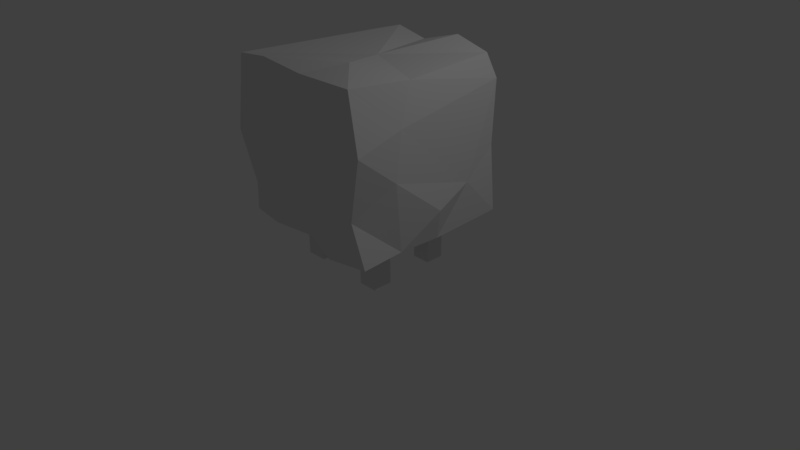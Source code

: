 # Source: shrubbery2.blend  (saved by Blender 2.77.0; exported with 4.5.12 LTS)
import bpy
from mathutils import Matrix  # noqa: F401  (used for matrix-valued properties, if any)

bpy.ops.wm.read_factory_settings(use_empty=True)
scene = bpy.context.scene
scene.name = 'Scene'

# ---- collections
col_collection_1 = bpy.data.collections.new('Collection 1'); scene.collection.children.link(col_collection_1)

# ---- materials (node trees are filled in below, after node groups)
mat_material = bpy.data.materials.new('Material')
mat_material.alpha_threshold = 0.0
mat_material.use_transparent_shadow = False
mat_material.roughness = 0.5
mat_material.specular_intensity = 0.0
mat_material.line_color = (0.0, 0.0, 0.0, 1.0)

# ---- material node trees

# ---- world
world_world = bpy.data.worlds.new('World'); scene.world = world_world
world_world.color = (0.05088, 0.05088, 0.05088)
world_world.use_sun_shadow = False
world_world.sun_shadow_jitter_overblur = 0.0
world_world.cycles.sampling_method = 'MANUAL'

# ---- cameras
cam_camera = bpy.data.cameras.new('Camera')
cam_camera.clip_end = 100.0
cam_camera.lens = 35.0
cam_camera.sensor_width = 32.0
cam_camera.sensor_height = 18.0
cam_camera.ortho_scale = 7.314
cam_camera.dof.focus_distance = 0.0
cam_camera.dof.aperture_fstop = 128.0

# ---- lights
light_lamp = bpy.data.lights.new('Lamp', 'POINT')
light_lamp.transmission_factor = 0.0
light_lamp.cutoff_distance = 30.0
light_lamp.energy = 100.0
light_lamp.shadow_buffer_clip_start = 1.001
light_lamp.shadow_soft_size = 0.1
light_lamp.shadow_maximum_resolution = 0.006
light_lamp.use_absolute_resolution = True

# ---- meshes
me_cube = bpy.data.meshes.new('Cube')
me_cube.from_pydata([(1.095, 0.9831, 0.6398), (1.043, -1.042, 0.5734), (-1.131, -0.9294, 0.5808), (-0.9749, 1.083, 0.5555), (1.024, 0.9752, 2.59), (0.8579, -1.02, 2.617), (-1.032, -1.053, 2.643), (-1.015, 0.914, 2.563), (-0.6372, 0.4071, -0.006829), (-0.6372, 0.4071, 0.7188), (-0.6372, 0.6519, -0.006829), (-0.6372, 0.6519, 0.7188), (-0.3925, 0.4071, -0.006829), (-0.3925, 0.4071, 0.7188), (-0.3925, 0.6519, -0.006829), (-0.3925, 0.6519, 0.7188), (0.3862, 0.3496, -0.006829), (0.3862, 0.3496, 0.7188), (0.3862, 0.5943, -0.006829), (0.3862, 0.5943, 0.7188), (0.6309, 0.3496, -0.006829), (0.6309, 0.3496, 0.7188), (0.6309, 0.5943, -0.006829), (0.6309, 0.5943, 0.7188), (-0.6282, -0.5387, -0.006829), (-0.6282, -0.5387, 0.7188), (-0.6282, -0.294, -0.006829), (-0.6282, -0.294, 0.7188), (-0.3507, -0.5387, -0.006829), (-0.3507, -0.5387, 0.7188), (-0.3507, -0.294, -0.006829), (-0.3507, -0.294, 0.7188), (0.4306, -0.5944, -0.006829), (0.4306, -0.5944, 0.7188), (0.4306, -0.3496, -0.006829), (0.4306, -0.3496, 0.7188), (0.6978, -0.5944, -0.006829), (0.6978, -0.5944, 0.7188), (0.6978, -0.3496, -0.006829), (0.6978, -0.3496, 0.7188), (1.022, 0.3898, 0.6323), (1.031, 0.02593, 0.5516), (1.006, -0.6372, 0.5865), (0.593, 1.047, 0.5381), (0.03048, 1.107, 0.6199), (-0.4029, 1.034, 0.5635), (1.05, 1.082, 1.095), (1.048, 0.9662, 1.736), (1.036, 1.075, 2.169), (0.4616, -1.109, 0.5406), (-0.01467, -0.971, 0.617), (-0.6114, -1.015, 0.5934), (0.8771, -1.074, 1.118), (1.022, -1.061, 1.648), (1.007, -1.078, 2.112), (-1.104, -0.4501, 0.6467), (-1.137, 0.02085, 0.501), (-1.049, 0.4983, 0.4633), (-0.9465, -1.037, 1.034), (-1.06, -1.166, 1.67), (-1.086, -1.056, 2.101), (-1.035, 1.069, 1.154), (-1.062, 0.9987, 1.683), (-1.132, 1.006, 2.083), (0.9069, 0.4336, 2.628), (1.011, -0.09187, 2.549), (1.014, -0.4553, 2.639), (0.5101, 1.015, 2.747), (-0.09006, 1.002, 2.6), (-0.5097, 0.9885, 2.718), (0.3841, -1.028, 2.625), (-0.007453, -0.9933, 2.596), (-0.5555, -1.066, 2.698), (-1.081, -0.5768, 2.656), (-1.039, -0.1141, 2.635), (-1.062, 0.538, 2.591), (0.4384, -1.065, 2.03), (0.5044, -1.101, 1.638), (0.4444, -1.145, 1.038), (0.0169, -1.073, 2.156), (-0.01324, -1.069, 1.537), (0.009287, -1.039, 1.077), (-0.5125, -1.151, 2.186), (-0.6904, -1.108, 1.665), (-0.6172, -1.142, 1.114), (-0.5127, 1.273, 1.257), (0.08597, 1.19, 1.048), (0.6213, 1.089, 1.266), (-0.598, 1.099, 1.735), (-0.08655, 1.14, 1.649), (0.5907, 1.072, 1.62), (-0.6241, 1.107, 2.15), (-0.02171, 1.146, 2.11), (0.4943, 1.13, 2.244), (-0.5899, -0.524, 0.5261), (-0.05106, -0.5397, 0.5586), (0.5143, -0.5988, 0.5554), (-0.613, 0.003396, 0.4951), (-0.05341, -0.0006039, 0.4699), (0.4799, -0.000827, 0.4034), (-0.4903, 0.4265, 0.4345), (0.02186, 0.5587, 0.5208), (0.4766, 0.4019, 0.5624), (1.074, 0.4124, 2.164), (1.104, 0.4172, 1.644), (1.075, 0.5002, 1.175), (1.091, -0.1061, 2.037), (1.069, -0.07141, 1.567), (1.164, 0.02412, 1.004), (1.094, -0.5138, 2.06), (1.136, -0.6472, 1.575), (1.082, -0.5971, 1.113), (-1.121, -0.633, 2.101), (-1.187, -0.5177, 1.6), (-1.132, -0.4731, 1.068), (-1.152, 0.07189, 2.139), (-1.155, 0.1052, 1.605), (-1.168, 0.1289, 1.019), (-1.129, 0.5583, 2.031), (-1.14, 0.544, 1.53), (-1.045, 0.6053, 0.9263), (0.4724, -0.5942, 2.727), (-0.07512, -0.5445, 2.703), (-0.602, -0.5177, 2.659), (0.4497, -0.1375, 2.636), (-0.1386, -0.1512, 2.68), (-0.5838, -0.01023, 2.675), (0.3257, 0.5547, 2.719), (-0.01922, 0.5077, 2.644), (-0.5874, 0.346, 2.706)], [], [(129, 69, 7, 75), (120, 61, 3, 57), (111, 52, 1, 42), (102, 43, 0, 40), (93, 67, 4, 48), (84, 58, 2, 51), (9, 11, 10, 8), (11, 15, 14, 10), (15, 13, 12, 14), (13, 9, 8, 12), (8, 10, 14, 12), (13, 15, 11, 9), (17, 19, 18, 16), (19, 23, 22, 18), (23, 21, 20, 22), (21, 17, 16, 20), (16, 18, 22, 20), (21, 23, 19, 17), (25, 27, 26, 24), (27, 31, 30, 26), (31, 29, 28, 30), (29, 25, 24, 28), (24, 26, 30, 28), (29, 31, 27, 25), (33, 35, 34, 32), (35, 39, 38, 34), (39, 37, 36, 38), (37, 33, 32, 36), (32, 34, 38, 36), (37, 39, 35, 33), (52, 78, 49, 1), (78, 81, 50, 49), (81, 84, 51, 50), (5, 70, 76, 54), (54, 76, 77, 53), (53, 77, 78, 52), (70, 71, 79, 76), (76, 79, 80, 77), (77, 80, 81, 78), (71, 72, 82, 79), (79, 82, 83, 80), (80, 83, 84, 81), (72, 6, 60, 82), (82, 60, 59, 83), (83, 59, 58, 84), (43, 87, 46, 0), (87, 90, 47, 46), (90, 93, 48, 47), (3, 61, 85, 45), (45, 85, 86, 44), (44, 86, 87, 43), (61, 62, 88, 85), (85, 88, 89, 86), (86, 89, 90, 87), (62, 63, 91, 88), (88, 91, 92, 89), (89, 92, 93, 90), (63, 7, 69, 91), (91, 69, 68, 92), (92, 68, 67, 93), (49, 96, 42, 1), (96, 99, 41, 42), (99, 102, 40, 41), (2, 55, 94, 51), (51, 94, 95, 50), (50, 95, 96, 49), (55, 56, 97, 94), (94, 97, 98, 95), (95, 98, 99, 96), (56, 57, 100, 97), (97, 100, 101, 98), (98, 101, 102, 99), (57, 3, 45, 100), (100, 45, 44, 101), (101, 44, 43, 102), (46, 105, 40, 0), (105, 108, 41, 40), (108, 111, 42, 41), (4, 64, 103, 48), (48, 103, 104, 47), (47, 104, 105, 46), (64, 65, 106, 103), (103, 106, 107, 104), (104, 107, 108, 105), (65, 66, 109, 106), (106, 109, 110, 107), (107, 110, 111, 108), (66, 5, 54, 109), (109, 54, 53, 110), (110, 53, 52, 111), (58, 114, 55, 2), (114, 117, 56, 55), (117, 120, 57, 56), (6, 73, 112, 60), (60, 112, 113, 59), (59, 113, 114, 58), (73, 74, 115, 112), (112, 115, 116, 113), (113, 116, 117, 114), (74, 75, 118, 115), (115, 118, 119, 116), (116, 119, 120, 117), (75, 7, 63, 118), (118, 63, 62, 119), (119, 62, 61, 120), (72, 123, 73, 6), (123, 126, 74, 73), (126, 129, 75, 74), (5, 66, 121, 70), (70, 121, 122, 71), (71, 122, 123, 72), (66, 65, 124, 121), (121, 124, 125, 122), (122, 125, 126, 123), (65, 64, 127, 124), (124, 127, 128, 125), (125, 128, 129, 126), (64, 4, 67, 127), (127, 67, 68, 128), (128, 68, 69, 129)])
_uv = me_cube.uv_layers.new(name='UVMap')
_uv.uv.foreach_set('vector', [0.243, 0.1091, 0.2444, 0.03128, 0.3215, 0.03612, 0.3189, 0.1136, 0.2397, 0.4668, 0.2396, 0.3891, 0.3129, 0.3849, 0.3135, 0.4626, 0.4325, 0.2646, 0.4345, 0.344, 0.3619, 0.3486, 0.3597, 0.2689, 0.9107, 0.6188, 0.9857, 0.6207, 0.9853, 0.7021, 0.9099, 0.6992, 0.9096, 0.2607, 0.9831, 0.2604, 0.9831, 0.342, 0.9096, 0.3422, 0.5769, 0.4645, 0.5781, 0.3873, 0.6537, 0.3881, 0.6517, 0.4654, 0.905, 0.8443, 0.8688, 0.8443, 0.8688, 0.7309, 0.905, 0.7308, 0.07613, 0.7414, 0.1123, 0.7414, 0.1123, 0.8549, 0.07613, 0.8549, 0.3875, 0.8559, 0.3513, 0.8559, 0.3513, 0.7424, 0.3875, 0.7424, 0.6025, 0.7424, 0.6387, 0.7424, 0.6387, 0.8559, 0.6025, 0.8559, 0.2646, 0.883, 0.3008, 0.883, 0.3008, 0.9213, 0.2646, 0.9213, 0.4769, 0.9223, 0.4769, 0.8841, 0.5131, 0.8841, 0.5131, 0.9223, 0.8422, 0.9859, 0.806, 0.9859, 0.806, 0.8725, 0.8422, 0.8725, 0.01331, 0.7414, 0.04951, 0.7414, 0.04951, 0.8549, 0.01331, 0.8549, 0.2646, 0.7414, 0.3008, 0.7414, 0.3008, 0.8549, 0.2646, 0.8549, 0.5131, 0.8559, 0.4769, 0.8559, 0.4769, 0.7424, 0.5131, 0.7424, 0.238, 0.9213, 0.2018, 0.9213, 0.2018, 0.883, 0.238, 0.883, 0.3875, 0.8841, 0.3875, 0.9223, 0.3513, 0.9223, 0.3513, 0.8841, 0.8688, 0.8725, 0.905, 0.8725, 0.905, 0.9859, 0.8688, 0.9859, 0.7793, 0.8443, 0.7431, 0.8443, 0.7431, 0.7308, 0.7793, 0.7308, 0.238, 0.8549, 0.2018, 0.8549, 0.2018, 0.7414, 0.238, 0.7414, 0.4503, 0.8559, 0.4141, 0.8559, 0.4141, 0.7424, 0.4503, 0.7424, 0.1751, 0.9213, 0.139, 0.9213, 0.139, 0.883, 0.1751, 0.883, 0.4503, 0.8841, 0.4503, 0.9223, 0.4141, 0.9223, 0.4141, 0.8841, 0.8422, 0.8443, 0.806, 0.8443, 0.806, 0.7309, 0.8422, 0.7308, 0.7165, 0.8443, 0.6803, 0.8443, 0.6803, 0.7308, 0.7165, 0.7308, 0.1751, 0.8549, 0.139, 0.8549, 0.139, 0.7414, 0.1751, 0.7414, 0.5759, 0.8559, 0.5397, 0.8559, 0.5397, 0.7424, 0.5759, 0.7424, 0.7165, 0.8725, 0.7165, 0.9108, 0.6803, 0.9108, 0.6803, 0.8725, 0.04951, 0.883, 0.04951, 0.9213, 0.01331, 0.9213, 0.01331, 0.883, 0.5732, 0.6961, 0.5744, 0.6189, 0.6478, 0.6199, 0.6458, 0.6971, 0.5744, 0.6189, 0.5756, 0.5417, 0.6498, 0.5426, 0.6478, 0.6199, 0.5756, 0.5417, 0.5769, 0.4645, 0.6517, 0.4654, 0.6498, 0.5426, 0.3554, 0.693, 0.3544, 0.616, 0.4277, 0.617, 0.428, 0.6941, 0.428, 0.6941, 0.4277, 0.617, 0.5011, 0.6179, 0.5006, 0.6951, 0.5006, 0.6951, 0.5011, 0.6179, 0.5744, 0.6189, 0.5732, 0.6961, 0.3544, 0.616, 0.3533, 0.5389, 0.4274, 0.5398, 0.4277, 0.617, 0.4277, 0.617, 0.4274, 0.5398, 0.5015, 0.5408, 0.5011, 0.6179, 0.5011, 0.6179, 0.5015, 0.5408, 0.5756, 0.5417, 0.5744, 0.6189, 0.3533, 0.5389, 0.3523, 0.4618, 0.4272, 0.4627, 0.4274, 0.5398, 0.4274, 0.5398, 0.4272, 0.4627, 0.502, 0.4636, 0.5015, 0.5408, 0.5015, 0.5408, 0.502, 0.4636, 0.5769, 0.4645, 0.5756, 0.5417, 0.3523, 0.4618, 0.3513, 0.3848, 0.4269, 0.3856, 0.4272, 0.4627, 0.4272, 0.4627, 0.4269, 0.3856, 0.5025, 0.3864, 0.502, 0.4636, 0.502, 0.4636, 0.5025, 0.3864, 0.5781, 0.3873, 0.5769, 0.4645, 0.6891, 0.2615, 0.7626, 0.2613, 0.7625, 0.3426, 0.6889, 0.3429, 0.7626, 0.2613, 0.8361, 0.261, 0.836, 0.3424, 0.7625, 0.3426, 0.8361, 0.261, 0.9096, 0.2607, 0.9096, 0.3422, 0.836, 0.3424, 0.6897, 0.01757, 0.7631, 0.01712, 0.7629, 0.09849, 0.6895, 0.09889, 0.6895, 0.09889, 0.7629, 0.09849, 0.7628, 0.1799, 0.6893, 0.1802, 0.6893, 0.1802, 0.7628, 0.1799, 0.7626, 0.2613, 0.6891, 0.2615, 0.7631, 0.01712, 0.8364, 0.01666, 0.8363, 0.0981, 0.7629, 0.09849, 0.7629, 0.09849, 0.8363, 0.0981, 0.8362, 0.1795, 0.7628, 0.1799, 0.7628, 0.1799, 0.8362, 0.1795, 0.8361, 0.261, 0.7626, 0.2613, 0.8364, 0.01666, 0.9098, 0.0162, 0.9097, 0.0977, 0.8363, 0.0981, 0.8363, 0.0981, 0.9097, 0.0977, 0.9097, 0.1792, 0.8362, 0.1795, 0.8362, 0.1795, 0.9097, 0.1792, 0.9096, 0.2607, 0.8361, 0.261, 0.9098, 0.0162, 0.9831, 0.01575, 0.9831, 0.0973, 0.9097, 0.0977, 0.9097, 0.0977, 0.9831, 0.0973, 0.9831, 0.1789, 0.9097, 0.1792, 0.9097, 0.1792, 0.9831, 0.1789, 0.9831, 0.2604, 0.9096, 0.2607, 0.6859, 0.6131, 0.7608, 0.615, 0.759, 0.6933, 0.6835, 0.6904, 0.7608, 0.615, 0.8358, 0.6169, 0.8344, 0.6962, 0.759, 0.6933, 0.8358, 0.6169, 0.9107, 0.6188, 0.9099, 0.6992, 0.8344, 0.6962, 0.6929, 0.3811, 0.7663, 0.38, 0.7645, 0.4583, 0.6906, 0.4584, 0.6906, 0.4584, 0.7645, 0.4583, 0.7627, 0.5367, 0.6882, 0.5357, 0.6882, 0.5357, 0.7627, 0.5367, 0.7608, 0.615, 0.6859, 0.6131, 0.7663, 0.38, 0.8398, 0.3789, 0.8385, 0.4582, 0.7645, 0.4583, 0.7645, 0.4583, 0.8385, 0.4582, 0.8371, 0.5376, 0.7627, 0.5367, 0.7627, 0.5367, 0.8371, 0.5376, 0.8358, 0.6169, 0.7608, 0.615, 0.8398, 0.3789, 0.9132, 0.3778, 0.9124, 0.4581, 0.8385, 0.4582, 0.8385, 0.4582, 0.9124, 0.4581, 0.9116, 0.5385, 0.8371, 0.5376, 0.8371, 0.5376, 0.9116, 0.5385, 0.9107, 0.6188, 0.8358, 0.6169, 0.9132, 0.3778, 0.9867, 0.3767, 0.9864, 0.458, 0.9124, 0.4581, 0.9124, 0.4581, 0.9864, 0.458, 0.986, 0.5394, 0.9116, 0.5385, 0.9116, 0.5385, 0.986, 0.5394, 0.9857, 0.6207, 0.9107, 0.6188, 0.4264, 0.02658, 0.4284, 0.1059, 0.3552, 0.1096, 0.3529, 0.03, 0.4284, 0.1059, 0.4304, 0.1853, 0.3574, 0.1893, 0.3552, 0.1096, 0.4304, 0.1853, 0.4325, 0.2646, 0.3597, 0.2689, 0.3574, 0.1893, 0.6469, 0.01632, 0.6482, 0.09481, 0.575, 0.09852, 0.5734, 0.01974, 0.5734, 0.01974, 0.575, 0.09852, 0.5017, 0.1022, 0.4999, 0.02316, 0.4999, 0.02316, 0.5017, 0.1022, 0.4284, 0.1059, 0.4264, 0.02658, 0.6482, 0.09481, 0.6495, 0.1733, 0.5765, 0.1773, 0.575, 0.09852, 0.575, 0.09852, 0.5765, 0.1773, 0.5035, 0.1813, 0.5017, 0.1022, 0.5017, 0.1022, 0.5035, 0.1813, 0.4304, 0.1853, 0.4284, 0.1059, 0.6495, 0.1733, 0.6508, 0.2518, 0.578, 0.2561, 0.5765, 0.1773, 0.5765, 0.1773, 0.578, 0.2561, 0.5052, 0.2604, 0.5035, 0.1813, 0.5035, 0.1813, 0.5052, 0.2604, 0.4325, 0.2646, 0.4304, 0.1853, 0.6508, 0.2518, 0.6521, 0.3303, 0.5795, 0.3349, 0.578, 0.2561, 0.578, 0.2561, 0.5795, 0.3349, 0.507, 0.3394, 0.5052, 0.2604, 0.5052, 0.2604, 0.507, 0.3394, 0.4345, 0.344, 0.4325, 0.2646, 0.24, 0.6997, 0.2399, 0.622, 0.3149, 0.618, 0.3155, 0.6956, 0.2399, 0.622, 0.2398, 0.5444, 0.3142, 0.5403, 0.3149, 0.618, 0.2398, 0.5444, 0.2397, 0.4668, 0.3135, 0.4626, 0.3142, 0.5403, 0.01331, 0.7118, 0.01488, 0.6343, 0.08988, 0.6302, 0.08886, 0.7078, 0.08886, 0.7078, 0.08988, 0.6302, 0.1649, 0.6261, 0.1644, 0.7037, 0.1644, 0.7037, 0.1649, 0.6261, 0.2399, 0.622, 0.24, 0.6997, 0.01488, 0.6343, 0.01646, 0.5568, 0.0909, 0.5526, 0.08988, 0.6302, 0.08988, 0.6302, 0.0909, 0.5526, 0.1653, 0.5485, 0.1649, 0.6261, 0.1649, 0.6261, 0.1653, 0.5485, 0.2398, 0.5444, 0.2399, 0.622, 0.01646, 0.5568, 0.01803, 0.4792, 0.09191, 0.4751, 0.0909, 0.5526, 0.0909, 0.5526, 0.09191, 0.4751, 0.1658, 0.4709, 0.1653, 0.5485, 0.1653, 0.5485, 0.1658, 0.4709, 0.2397, 0.4668, 0.2398, 0.5444, 0.01803, 0.4792, 0.0196, 0.4017, 0.09293, 0.3975, 0.09191, 0.4751, 0.09191, 0.4751, 0.09293, 0.3975, 0.1662, 0.3933, 0.1658, 0.4709, 0.1658, 0.4709, 0.1662, 0.3933, 0.2396, 0.3891, 0.2397, 0.4668, 0.2385, 0.3424, 0.24, 0.2646, 0.3139, 0.2687, 0.3113, 0.3462, 0.24, 0.2646, 0.2415, 0.1868, 0.3164, 0.1911, 0.3139, 0.2687, 0.2415, 0.1868, 0.243, 0.1091, 0.3189, 0.1136, 0.3164, 0.1911, 0.02008, 0.3311, 0.01839, 0.2525, 0.09226, 0.2565, 0.0929, 0.3348, 0.0929, 0.3348, 0.09226, 0.2565, 0.1661, 0.2606, 0.1657, 0.3386, 0.1657, 0.3386, 0.1661, 0.2606, 0.24, 0.2646, 0.2385, 0.3424, 0.01839, 0.2525, 0.0167, 0.1739, 0.09162, 0.1782, 0.09226, 0.2565, 0.09226, 0.2565, 0.09162, 0.1782, 0.1665, 0.1825, 0.1661, 0.2606, 0.1661, 0.2606, 0.1665, 0.1825, 0.2415, 0.1868, 0.24, 0.2646, 0.0167, 0.1739, 0.015, 0.09534, 0.09099, 0.09992, 0.09162, 0.1782, 0.09162, 0.1782, 0.09099, 0.09992, 0.167, 0.1045, 0.1665, 0.1825, 0.1665, 0.1825, 0.167, 0.1045, 0.243, 0.1091, 0.2415, 0.1868, 0.015, 0.09534, 0.01331, 0.01677, 0.09035, 0.02161, 0.09099, 0.09992, 0.09099, 0.09992, 0.09035, 0.02161, 0.1674, 0.02644, 0.167, 0.1045, 0.167, 0.1045, 0.1674, 0.02644, 0.2444, 0.03128, 0.243, 0.1091])
me_cube.materials.append(mat_material)
me_cube.use_remesh_preserve_volume = False
me_cube.use_remesh_preserve_attributes = False
me_cube.use_mirror_vertex_groups = False
me_cube.update()

# ---- objects
ob_cube = bpy.data.objects.new('Cube', me_cube)
ob_lamp = bpy.data.objects.new('Lamp', light_lamp)
ob_camera = bpy.data.objects.new('Camera', cam_camera)

# ---- transforms, parenting, visibility, modifiers, constraints
ob_cube.location = (0.0, 0.0, 0.0)
ob_cube.lock_rotations_4d = False
ob_cube.empty_display_type = 'ARROWS'
ob_cube.lineart.crease_threshold = 0.0
_m = ob_cube.modifiers.new('Decimate', 'DECIMATE')
_m.ratio = 0.5933
_m.use_collapse_triangulate = True
ob_lamp.location = (4.076, 1.005, 5.904)
ob_lamp.rotation_euler = (0.6503, 0.05522, 1.866)
ob_lamp.lock_rotations_4d = False
ob_lamp.empty_display_type = 'ARROWS'
ob_lamp.color = (0.0, 0.0, 0.0, 0.0)
ob_lamp.lineart.crease_threshold = 0.0
ob_camera.location = (7.481, -6.508, 5.344)
ob_camera.rotation_euler = (1.109, 0.01082, 0.8149)
ob_camera.lock_rotations_4d = False
ob_camera.empty_display_type = 'ARROWS'
ob_camera.color = (0.0, 0.0, 0.0, 0.0)
ob_camera.display_type = 'WIRE'
ob_camera.lineart.crease_threshold = 0.0

# ---- collection membership
col_collection_1.objects.link(ob_cube)
col_collection_1.objects.link(ob_lamp)
col_collection_1.objects.link(ob_camera)

# ---- scene / render settings (as saved in the file)
scene.camera = ob_camera
scene.frame_start = 1; scene.frame_end = 250; scene.frame_set(1)
scene.render.engine = 'BLENDER_EEVEE_NEXT'
scene.render.resolution_percentage = 50
scene.render.dither_intensity = 0.0
scene.cycles.use_denoising = False
scene.cycles.samples = 128
scene.cycles.sampling_pattern = 'TABULATED_SOBOL'
scene.cycles.light_sampling_threshold = 0.0
scene.cycles.use_adaptive_sampling = False
scene.cycles.use_light_tree = False
scene.cycles.blur_glossy = 0.0
scene.cycles.sample_clamp_indirect = 0.0
scene.view_settings.view_transform = 'Standard'
bpy.context.view_layer.update()
